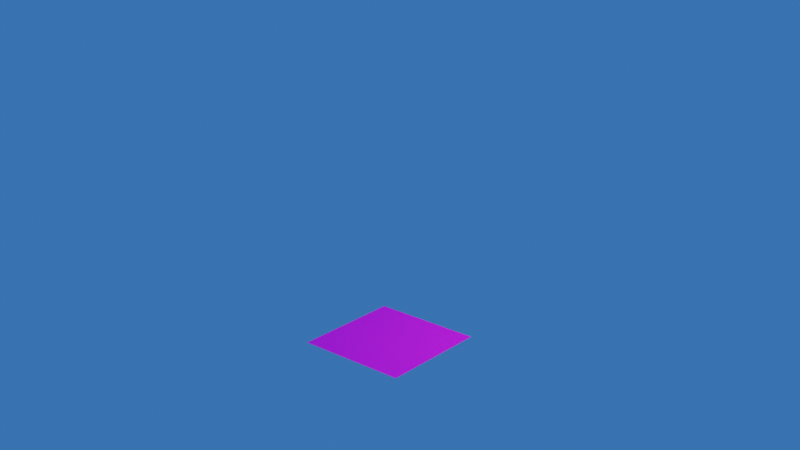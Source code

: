 # Source: startup_scene_linked_content.blend  (saved by Blender 2.80.50; exported with 4.5.12 LTS)
import bpy
from mathutils import Matrix  # noqa: F401  (used for matrix-valued properties, if any)

bpy.ops.wm.read_factory_settings(use_empty=True)
scene = bpy.context.scene
scene.name = 'Scene'

# ---- collections
col_collection_1 = bpy.data.collections.new('Collection 1'); scene.collection.children.link(col_collection_1)
col_backstage = bpy.data.collections.new('Backstage'); scene.collection.children.link(col_backstage)

# ---- images (referenced by path relative to the original .blend; pixels are not part of the script)
import os
ASSET_DIR = os.environ.get("B2B_ASSET_DIR", "")  # directory of the original .blend (textures are referenced by path, not embedded)
HERE = os.path.dirname(os.path.abspath(__file__))  # packed textures are extracted next to this script under _unpacked/

def load_image(name, relpath, width, height, colorspace="sRGB"):
    """Load a texture the original file referenced (path relative to the .blend, or extracted next to this script)."""
    p = next((c for c in (os.path.join(HERE, relpath), os.path.join(ASSET_DIR, relpath)) if relpath and os.path.exists(c)), "")
    if p:
        img = bpy.data.images.load(p, check_existing=True)
        img.name = name
    else:  # same state as the original file: an image datablock whose file is absent (Cycles renders it pink)
        img = bpy.data.images.new(name, width, height)
        img.source = "FILE"
        img.filepath = "//" + (relpath or name)
    img.colorspace_settings.name = colorspace
    return img
img_radial_transp_png = load_image('radial_transp.png', 'radial_transp.png', 1024, 1024, 'sRGB')

# ---- materials (node trees are filled in below, after node groups)
mat_groundplanemat = bpy.data.materials.new('GroundPlaneMat')
mat_groundplanemat.use_transparent_shadow = False
mat_groundplanemat.diffuse_color = (40.46, 40.46, 40.46, 1.0)
mat_groundplanemat.roughness = 0.25

# ---- material node trees
mat_groundplanemat.use_nodes = True; mat_groundplanemat.node_tree.nodes.clear()
_N = mat_groundplanemat.node_tree.nodes; _L = mat_groundplanemat.node_tree.links
n0 = _N.new('ShaderNodeOutputMaterial'); n0.name = 'Material Output'; n0.location = (300, 300)
n1 = _N.new('ShaderNodeTexImage'); n1.name = 'Image Texture'; n1.location = (-280, 280)
n1.image = img_radial_transp_png
n2 = _N.new('ShaderNodeBsdfPrincipled'); n2.name = 'Principled BSDF'; n2.location = (10, 300)
n2.distribution = 'GGX'
n2.subsurface_method = 'BURLEY'
n2.inputs[3].default_value = 1.45
_L.new(n2.outputs[0], n0.inputs[0])
_L.new(n1.outputs[0], n2.inputs[0])
n0.is_active_output = True

# ---- world
world_world = bpy.data.worlds.new('World'); scene.world = world_world
world_world.use_nodes = True; world_world.node_tree.nodes.clear()
_N = world_world.node_tree.nodes; _L = world_world.node_tree.links
n0 = _N.new('ShaderNodeTexCoord'); n0.name = 'Texture Coordinate'; n0.location = (-303, 269)
n0.object = None
n1 = _N.new('ShaderNodeValToRGB'); n1.name = 'ColorRamp'; n1.location = (83, 179)
n1.color_ramp.color_mode = 'HSV'
while len(n1.color_ramp.elements) > 1: n1.color_ramp.elements.remove(n1.color_ramp.elements[-1])
n1.color_ramp.elements[0].position = 0.0; n1.color_ramp.elements[0].color = (0.03464, 0.1379, 0.4912, 1.0)
_e = n1.color_ramp.elements.new(0.01364); _e.color = (0.08421, 0.5481, 0.8247, 1.0)
_e = n1.color_ramp.elements.new(0.02727); _e.color = (0.07421, 0.3663, 0.9131, 1.0)
_e = n1.color_ramp.elements.new(0.07727); _e.color = (0.05286, 0.3005, 0.7084, 1.0)
_e = n1.color_ramp.elements.new(0.1318); _e.color = (0.0423, 0.1947, 0.7835, 1.0)
_e = n1.color_ramp.elements.new(0.2864); _e.color = (0.01641, 0.1352, 0.9107, 1.0)
_e = n1.color_ramp.elements.new(0.675); _e.color = (0.01468, 0.08773, 0.6782, 1.0)
_e = n1.color_ramp.elements.new(1.0); _e.color = (0.01126, 0.04921, 0.4456, 1.0)
n2 = _N.new('ShaderNodeOutputWorld'); n2.name = 'World Output'; n2.location = (384, 351)
n3 = _N.new('ShaderNodeBackground'); n3.name = 'Background'; n3.location = (208, 342)
n4 = _N.new('NodeReroute'); n4.name = 'Reroute'; n4.location = (209, 284)
n4.width = 16
n5 = _N.new('ShaderNodeSeparateXYZ'); n5.name = 'Separate XYZ'; n5.location = (-120, 162)
_L.new(n3.outputs[0], n2.inputs[0])
_L.new(n4.outputs[0], n3.inputs[0])
_L.new(n0.outputs[3], n5.inputs[0])
_L.new(n5.outputs[2], n1.inputs[0])
_L.new(n1.outputs[0], n4.inputs[0])
n2.is_active_output = True
world_world.color = (0.01002, 0.01002, 0.01002)
world_world.use_sun_shadow = False
world_world.sun_shadow_jitter_overblur = 0.0

# ---- cameras
cam_camera = bpy.data.cameras.new('Camera')
cam_camera.clip_end = 100.0
cam_camera.ortho_scale = 7.314
cam_camera.dof.focus_distance = 0.0
cam_camera.dof.aperture_fstop = 128.0

# ---- lights
light_light = bpy.data.lights.new('Light', 'POINT')
light_light.transmission_factor = 0.0
light_light.cutoff_distance = 30.0
light_light.energy = 1000.0
light_light.shadow_buffer_clip_start = 1.001
light_light.shadow_soft_size = 0.1
light_light.shadow_maximum_resolution = 0.006
light_light.use_absolute_resolution = True

# ---- meshes
me_plane = bpy.data.meshes.new('Plane')
me_plane.from_pydata([(-1.0, -1.0, 0.0), (1.0, -1.0, 0.0), (-1.0, 1.0, 0.0), (1.0, 1.0, 0.0)], [], [(0, 1, 3, 2)])
_uv = me_plane.uv_layers.new(name='UVMap')
_uv.uv.foreach_set('vector', [0.0, 0.0, 1.0, 0.0, 1.0, 1.0, 0.0, 1.0])
me_plane.materials.append(mat_groundplanemat)
me_plane.use_remesh_preserve_volume = False
me_plane.use_remesh_preserve_attributes = False
me_plane.use_mirror_vertex_groups = False
me_plane.update()

# ---- objects
ob_groundplane = bpy.data.objects.new('GroundPlane', me_plane)
ob_camera = bpy.data.objects.new('Camera', cam_camera)
ob_light = bpy.data.objects.new('Light', light_light)
ob_camgroup = bpy.data.objects.new('CamGroup', None)

# ---- transforms, parenting, visibility, modifiers, constraints
ob_groundplane.location = (0.0, 0.0, 0.0)
ob_groundplane.lineart.crease_threshold = 0.0
ob_camera.parent = ob_camgroup
ob_camera.matrix_parent_inverse = Matrix(((1.0, -0.0, 0.0, -0.0), (-0.0, 1.0, -0.0, 0.0), (0.0, -0.0, 1.0, -0.1202), (-0.0, 0.0, -0.0, 1.0)))
ob_camera.location = (-11.84, 13.59, 5.972)
ob_camera.rotation_euler = (1.361, 1.716e-05, 3.853)
ob_camera.lock_rotations_4d = False
ob_camera.empty_display_type = 'ARROWS'
ob_camera.color = (0.0, 0.0, 0.0, 0.0)
ob_camera.display_type = 'WIRE'
ob_camera.lineart.crease_threshold = 0.0
ob_light.location = (-3.455, -2.386, 5.904)
ob_light.rotation_euler = (0.6503, 0.05522, -0.9127)
ob_light.lock_rotations_4d = False
ob_light.empty_display_type = 'ARROWS'
ob_light.color = (0.0, 0.0, 0.0, 0.0)
ob_light.lineart.crease_threshold = 0.0
ob_camgroup.location = (-0.255, 0.1709, 0.1158)
ob_camgroup.rotation_euler = (0.1063, 0.09123, 0.0)
ob_camgroup.scale = (1.0, 1.0, 1.0)
ob_camgroup.lineart.crease_threshold = 0.0

# ---- collection membership
col_collection_1.objects.link(ob_groundplane)
col_backstage.objects.link(ob_camera)
col_backstage.objects.link(ob_light)
col_backstage.objects.link(ob_camgroup)

# ---- scene / render settings (as saved in the file)
scene.camera = ob_camera
scene.frame_start = 1; scene.frame_end = 72; scene.frame_set(0)
scene.render.engine = 'BLENDER_EEVEE_NEXT'
scene.render.image_settings.file_format = 'FFMPEG'
scene.render.resolution_percentage = 50
scene.render.motion_blur_shutter = 1.0
scene.cycles.use_denoising = False
scene.cycles.samples = 128
scene.cycles.sampling_pattern = 'TABULATED_SOBOL'
scene.cycles.use_adaptive_sampling = False
scene.cycles.use_light_tree = False
scene.eevee.taa_render_samples = 32
scene.eevee.use_gtao = True
scene.eevee.gtao_quality = 0.2349
scene.eevee.gtao_distance = 5.79
scene.eevee.fast_gi_quality = 0.2349
scene.eevee.use_raytracing = True
scene.view_settings.view_transform = 'Filmic'
bpy.context.view_layer.update()
